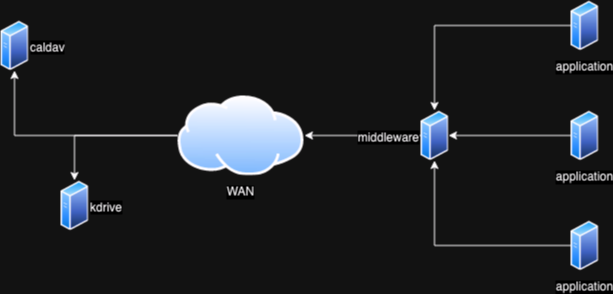

The diagram above was exported from draw.io. Its source (the exported page's mxGraphModel, read from the mxfile embedded in the PNG):
<mxGraphModel dx="877" dy="647" grid="1" gridSize="10" guides="1" tooltips="1" connect="1" arrows="1" fold="1" page="1" pageScale="1" pageWidth="827" pageHeight="1169" math="0" shadow="0">
  <root>
    <mxCell id="0" />
    <mxCell id="1" parent="0" />
    <mxCell id="3GM6u4NhbX2UPzIfM6aj-12" style="edgeStyle=orthogonalEdgeStyle;rounded=0;orthogonalLoop=1;jettySize=auto;html=1;" edge="1" parent="1" source="3GM6u4NhbX2UPzIfM6aj-2" target="3GM6u4NhbX2UPzIfM6aj-10">
      <mxGeometry relative="1" as="geometry" />
    </mxCell>
    <mxCell id="3GM6u4NhbX2UPzIfM6aj-2" value="middleware" style="image;aspect=fixed;perimeter=ellipsePerimeter;html=1;align=right;shadow=0;dashed=0;spacingTop=3;image=img/lib/active_directory/generic_server.svg;labelPosition=left;verticalLabelPosition=middle;verticalAlign=middle;imageBackground=none;perimeterSpacing=0;" vertex="1" parent="1">
      <mxGeometry x="530" y="330" width="28.000000000000004" height="50" as="geometry" />
    </mxCell>
    <mxCell id="3GM6u4NhbX2UPzIfM6aj-7" style="edgeStyle=orthogonalEdgeStyle;rounded=0;orthogonalLoop=1;jettySize=auto;html=1;" edge="1" parent="1" source="3GM6u4NhbX2UPzIfM6aj-3" target="3GM6u4NhbX2UPzIfM6aj-2">
      <mxGeometry relative="1" as="geometry" />
    </mxCell>
    <mxCell id="3GM6u4NhbX2UPzIfM6aj-3" value="application" style="image;aspect=fixed;perimeter=ellipsePerimeter;html=1;align=center;shadow=0;dashed=0;spacingTop=3;image=img/lib/active_directory/generic_server.svg;" vertex="1" parent="1">
      <mxGeometry x="680" y="220" width="28.000000000000004" height="50" as="geometry" />
    </mxCell>
    <mxCell id="3GM6u4NhbX2UPzIfM6aj-8" style="edgeStyle=orthogonalEdgeStyle;rounded=0;orthogonalLoop=1;jettySize=auto;html=1;" edge="1" parent="1" source="3GM6u4NhbX2UPzIfM6aj-4" target="3GM6u4NhbX2UPzIfM6aj-2">
      <mxGeometry relative="1" as="geometry" />
    </mxCell>
    <mxCell id="3GM6u4NhbX2UPzIfM6aj-4" value="application" style="image;aspect=fixed;perimeter=ellipsePerimeter;html=1;align=center;shadow=0;dashed=0;spacingTop=3;image=img/lib/active_directory/generic_server.svg;" vertex="1" parent="1">
      <mxGeometry x="680" y="330" width="28.000000000000004" height="50" as="geometry" />
    </mxCell>
    <mxCell id="3GM6u4NhbX2UPzIfM6aj-9" style="edgeStyle=orthogonalEdgeStyle;rounded=0;orthogonalLoop=1;jettySize=auto;html=1;" edge="1" parent="1" source="3GM6u4NhbX2UPzIfM6aj-5" target="3GM6u4NhbX2UPzIfM6aj-2">
      <mxGeometry relative="1" as="geometry" />
    </mxCell>
    <mxCell id="3GM6u4NhbX2UPzIfM6aj-5" value="application" style="image;aspect=fixed;perimeter=ellipsePerimeter;html=1;align=center;shadow=0;dashed=0;spacingTop=3;image=img/lib/active_directory/generic_server.svg;" vertex="1" parent="1">
      <mxGeometry x="680" y="440" width="28.000000000000004" height="50" as="geometry" />
    </mxCell>
    <mxCell id="3GM6u4NhbX2UPzIfM6aj-15" style="edgeStyle=orthogonalEdgeStyle;rounded=0;orthogonalLoop=1;jettySize=auto;html=1;" edge="1" parent="1" source="3GM6u4NhbX2UPzIfM6aj-10" target="3GM6u4NhbX2UPzIfM6aj-13">
      <mxGeometry relative="1" as="geometry" />
    </mxCell>
    <mxCell id="3GM6u4NhbX2UPzIfM6aj-16" style="edgeStyle=orthogonalEdgeStyle;rounded=0;orthogonalLoop=1;jettySize=auto;html=1;" edge="1" parent="1" source="3GM6u4NhbX2UPzIfM6aj-10" target="3GM6u4NhbX2UPzIfM6aj-14">
      <mxGeometry relative="1" as="geometry" />
    </mxCell>
    <mxCell id="3GM6u4NhbX2UPzIfM6aj-10" value="WAN" style="image;aspect=fixed;perimeter=ellipsePerimeter;html=1;align=center;shadow=0;dashed=0;spacingTop=3;image=img/lib/active_directory/internet_cloud.svg;" vertex="1" parent="1">
      <mxGeometry x="287" y="315" width="126.98" height="80" as="geometry" />
    </mxCell>
    <mxCell id="3GM6u4NhbX2UPzIfM6aj-13" value="caldav" style="image;aspect=fixed;perimeter=ellipsePerimeter;html=1;align=left;shadow=0;dashed=0;spacingTop=3;image=img/lib/active_directory/generic_server.svg;labelPosition=right;verticalLabelPosition=middle;verticalAlign=middle;" vertex="1" parent="1">
      <mxGeometry x="110" y="240" width="28.000000000000004" height="50" as="geometry" />
    </mxCell>
    <mxCell id="3GM6u4NhbX2UPzIfM6aj-14" value="kdrive" style="image;aspect=fixed;perimeter=ellipsePerimeter;html=1;align=left;shadow=0;dashed=0;spacingTop=3;image=img/lib/active_directory/generic_server.svg;labelPosition=right;verticalLabelPosition=middle;verticalAlign=middle;" vertex="1" parent="1">
      <mxGeometry x="170" y="400" width="28.000000000000004" height="50" as="geometry" />
    </mxCell>
  </root>
</mxGraphModel>